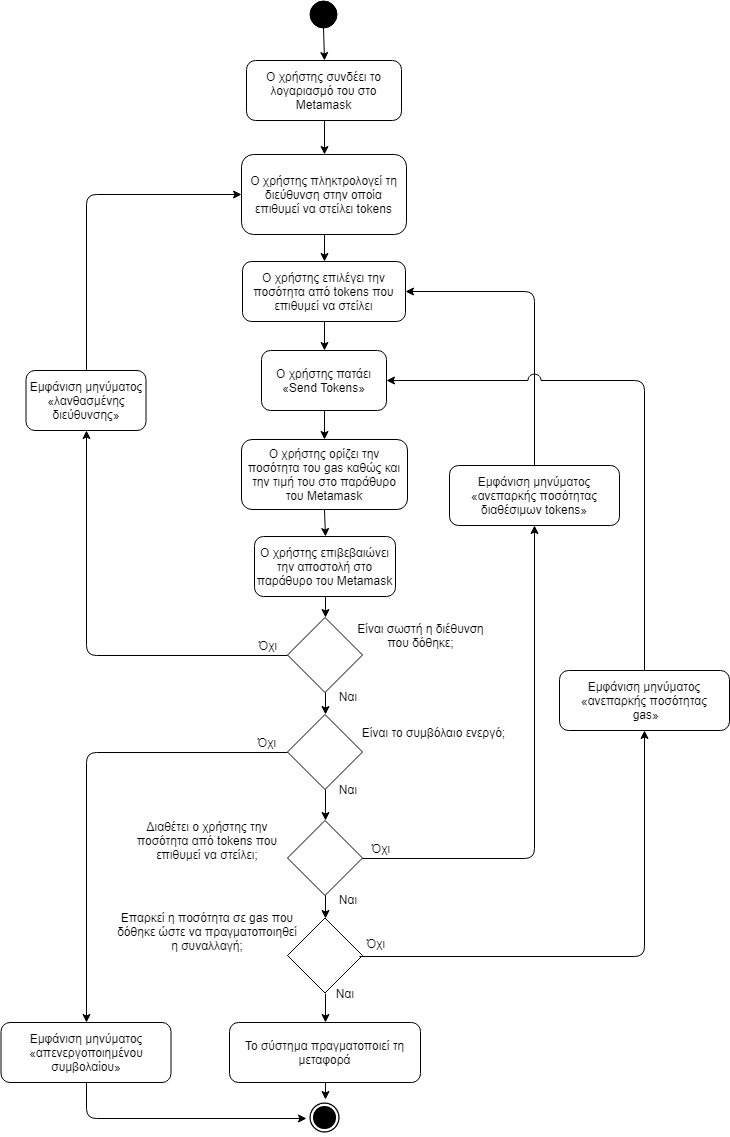

The diagram above was exported from draw.io. Its source (the exported page's mxGraphModel, read from the mxfile embedded in the PNG):
<mxGraphModel dx="1394" dy="-467" grid="1" gridSize="10" guides="1" tooltips="1" connect="1" arrows="1" fold="1" page="1" pageScale="1" pageWidth="827" pageHeight="1169" background="#ffffff" math="0" shadow="0">
  <root>
    <mxCell id="0" />
    <mxCell id="1" parent="0" />
    <mxCell id="rKWhTcDMLcOvQeOw3bwW-56" value="" style="shape=image;html=1;verticalAlign=top;verticalLabelPosition=bottom;labelBackgroundColor=#ffffff;imageAspect=0;aspect=fixed;image=https://cdn4.iconfinder.com/data/icons/ionicons/512/icon-ios7-circle-filled-128.png;fillColor=#000000;gradientColor=none;" parent="1" vertex="1">
      <mxGeometry x="397" y="2299" width="37" height="37" as="geometry" />
    </mxCell>
    <mxCell id="rKWhTcDMLcOvQeOw3bwW-57" value="" style="ellipse;whiteSpace=wrap;html=1;aspect=fixed;fillColor=#000000;gradientColor=none;" parent="1" vertex="1">
      <mxGeometry x="400" y="1200" width="27" height="27" as="geometry" />
    </mxCell>
    <mxCell id="rKWhTcDMLcOvQeOw3bwW-59" value="Ο χρήστης συνδέει το λογαριασμό του στο Metamask" style="rounded=1;whiteSpace=wrap;html=1;fillColor=#ffffff;gradientColor=none;" parent="1" vertex="1">
      <mxGeometry x="337" y="1260" width="155" height="60" as="geometry" />
    </mxCell>
    <mxCell id="rKWhTcDMLcOvQeOw3bwW-60" value="Ο χρήστης πληκτρολογεί τη διεύθυνση στην οποία επιθυμεί να στείλει tokens" style="rounded=1;whiteSpace=wrap;html=1;fillColor=#ffffff;gradientColor=none;" parent="1" vertex="1">
      <mxGeometry x="332" y="1354" width="165" height="80" as="geometry" />
    </mxCell>
    <mxCell id="rKWhTcDMLcOvQeOw3bwW-61" value="Ο χρήστης πατάει «Send Tokens»" style="rounded=1;whiteSpace=wrap;html=1;fillColor=#ffffff;gradientColor=none;" parent="1" vertex="1">
      <mxGeometry x="352" y="1550" width="125" height="60" as="geometry" />
    </mxCell>
    <mxCell id="rKWhTcDMLcOvQeOw3bwW-62" value="Ο χρήστης επιλέγει την ποσότητα από tokens που επιθυμεί να στείλει" style="rounded=1;whiteSpace=wrap;html=1;fillColor=#ffffff;gradientColor=none;" parent="1" vertex="1">
      <mxGeometry x="333" y="1461" width="163" height="60" as="geometry" />
    </mxCell>
    <mxCell id="rKWhTcDMLcOvQeOw3bwW-64" value="" style="rhombus;whiteSpace=wrap;html=1;fillColor=#ffffff;gradientColor=none;aspect=fixed;" parent="1" vertex="1">
      <mxGeometry x="378" y="2020" width="75" height="75" as="geometry" />
    </mxCell>
    <mxCell id="rKWhTcDMLcOvQeOw3bwW-65" value="Διαθέτει ο χρήστης την ποσότητα από tokens που επιθυμεί να στείλει;" style="text;html=1;strokeColor=none;fillColor=none;align=center;verticalAlign=middle;whiteSpace=wrap;rounded=0;" parent="1" vertex="1">
      <mxGeometry x="213" y="2010" width="170" height="60" as="geometry" />
    </mxCell>
    <mxCell id="rKWhTcDMLcOvQeOw3bwW-66" value="" style="endArrow=classic;html=1;exitX=0.5;exitY=1;exitDx=0;exitDy=0;entryX=0.5;entryY=0;entryDx=0;entryDy=0;" parent="1" source="rKWhTcDMLcOvQeOw3bwW-57" target="rKWhTcDMLcOvQeOw3bwW-59" edge="1">
      <mxGeometry width="50" height="50" relative="1" as="geometry">
        <mxPoint x="481.5" y="1240" as="sourcePoint" />
        <mxPoint x="643" y="1280" as="targetPoint" />
      </mxGeometry>
    </mxCell>
    <mxCell id="rKWhTcDMLcOvQeOw3bwW-67" value="" style="endArrow=classic;html=1;exitX=0.5;exitY=1;exitDx=0;exitDy=0;entryX=0.5;entryY=0;entryDx=0;entryDy=0;" parent="1" source="rKWhTcDMLcOvQeOw3bwW-59" target="rKWhTcDMLcOvQeOw3bwW-60" edge="1">
      <mxGeometry width="50" height="50" relative="1" as="geometry">
        <mxPoint x="423" y="1250" as="sourcePoint" />
        <mxPoint x="423" y="1290" as="targetPoint" />
      </mxGeometry>
    </mxCell>
    <mxCell id="rKWhTcDMLcOvQeOw3bwW-68" value="" style="endArrow=classic;html=1;exitX=0.5;exitY=1;exitDx=0;exitDy=0;entryX=0.5;entryY=0;entryDx=0;entryDy=0;" parent="1" source="rKWhTcDMLcOvQeOw3bwW-60" target="rKWhTcDMLcOvQeOw3bwW-62" edge="1">
      <mxGeometry width="50" height="50" relative="1" as="geometry">
        <mxPoint x="433" y="1260" as="sourcePoint" />
        <mxPoint x="433" y="1300" as="targetPoint" />
      </mxGeometry>
    </mxCell>
    <mxCell id="rKWhTcDMLcOvQeOw3bwW-69" value="" style="endArrow=classic;html=1;exitX=0.5;exitY=1;exitDx=0;exitDy=0;entryX=0.5;entryY=0;entryDx=0;entryDy=0;" parent="1" source="rKWhTcDMLcOvQeOw3bwW-62" target="rKWhTcDMLcOvQeOw3bwW-61" edge="1">
      <mxGeometry width="50" height="50" relative="1" as="geometry">
        <mxPoint x="443" y="1270" as="sourcePoint" />
        <mxPoint x="443" y="1310" as="targetPoint" />
      </mxGeometry>
    </mxCell>
    <mxCell id="rKWhTcDMLcOvQeOw3bwW-71" value="Ναι" style="text;html=1;strokeColor=none;fillColor=none;align=center;verticalAlign=middle;whiteSpace=wrap;rounded=0;" parent="1" vertex="1">
      <mxGeometry x="418" y="2089" width="40" height="20" as="geometry" />
    </mxCell>
    <mxCell id="rKWhTcDMLcOvQeOw3bwW-72" value="Όχι" style="text;html=1;strokeColor=none;fillColor=none;align=center;verticalAlign=middle;whiteSpace=wrap;rounded=0;" parent="1" vertex="1">
      <mxGeometry x="450.5" y="2037.5" width="40" height="20" as="geometry" />
    </mxCell>
    <mxCell id="rKWhTcDMLcOvQeOw3bwW-73" value="" style="endArrow=classic;html=1;exitX=1;exitY=0.5;exitDx=0;exitDy=0;entryX=0.5;entryY=1;entryDx=0;entryDy=0;" parent="1" source="rKWhTcDMLcOvQeOw3bwW-64" target="rKWhTcDMLcOvQeOw3bwW-74" edge="1">
      <mxGeometry width="50" height="50" relative="1" as="geometry">
        <mxPoint x="423.5" y="1640" as="sourcePoint" />
        <mxPoint x="586.5" y="1740" as="targetPoint" />
        <Array as="points">
          <mxPoint x="625" y="2058" />
        </Array>
      </mxGeometry>
    </mxCell>
    <mxCell id="rKWhTcDMLcOvQeOw3bwW-74" value="Εμφάνιση μηνύματος «ανεπαρκής ποσότητας διαθέσιμων tokens»" style="rounded=1;whiteSpace=wrap;html=1;" parent="1" vertex="1">
      <mxGeometry x="540" y="1665" width="170" height="60" as="geometry" />
    </mxCell>
    <mxCell id="rKWhTcDMLcOvQeOw3bwW-75" value="" style="endArrow=classic;html=1;exitX=0.5;exitY=0;exitDx=0;exitDy=0;entryX=1;entryY=0.5;entryDx=0;entryDy=0;" parent="1" source="rKWhTcDMLcOvQeOw3bwW-74" target="rKWhTcDMLcOvQeOw3bwW-62" edge="1">
      <mxGeometry width="50" height="50" relative="1" as="geometry">
        <mxPoint x="433.5" y="1650" as="sourcePoint" />
        <mxPoint x="433.5" y="1720" as="targetPoint" />
        <Array as="points">
          <mxPoint x="625" y="1491" />
        </Array>
      </mxGeometry>
    </mxCell>
    <mxCell id="rKWhTcDMLcOvQeOw3bwW-76" value="" style="rhombus;whiteSpace=wrap;html=1;fillColor=#ffffff;gradientColor=none;" parent="1" vertex="1">
      <mxGeometry x="378" y="1817" width="75" height="75" as="geometry" />
    </mxCell>
    <mxCell id="rKWhTcDMLcOvQeOw3bwW-79" value="Είναι σωστή η διέθυνση που δόθηκε;" style="text;html=1;strokeColor=none;fillColor=none;align=center;verticalAlign=middle;whiteSpace=wrap;rounded=0;" parent="1" vertex="1">
      <mxGeometry x="439.5" y="1804.5" width="143" height="60" as="geometry" />
    </mxCell>
    <mxCell id="rKWhTcDMLcOvQeOw3bwW-80" value="Ναι" style="text;html=1;strokeColor=none;fillColor=none;align=center;verticalAlign=middle;whiteSpace=wrap;rounded=0;" parent="1" vertex="1">
      <mxGeometry x="418" y="1886" width="40" height="20" as="geometry" />
    </mxCell>
    <mxCell id="rKWhTcDMLcOvQeOw3bwW-81" value="Όχι" style="text;html=1;strokeColor=none;fillColor=none;align=center;verticalAlign=middle;whiteSpace=wrap;rounded=0;" parent="1" vertex="1">
      <mxGeometry x="338" y="1834.5" width="40" height="20" as="geometry" />
    </mxCell>
    <mxCell id="rKWhTcDMLcOvQeOw3bwW-82" value="" style="endArrow=classic;html=1;exitX=0;exitY=0.5;exitDx=0;exitDy=0;entryX=0.5;entryY=1;entryDx=0;entryDy=0;" parent="1" source="rKWhTcDMLcOvQeOw3bwW-76" target="rKWhTcDMLcOvQeOw3bwW-83" edge="1">
      <mxGeometry width="50" height="50" relative="1" as="geometry">
        <mxPoint x="424.5" y="1790" as="sourcePoint" />
        <mxPoint x="216.5" y="1730" as="targetPoint" />
        <Array as="points">
          <mxPoint x="177" y="1855" />
        </Array>
      </mxGeometry>
    </mxCell>
    <mxCell id="rKWhTcDMLcOvQeOw3bwW-83" value="Εμφάνιση μηνύματος «λανθασμένης διεύθυνσης»" style="rounded=1;whiteSpace=wrap;html=1;" parent="1" vertex="1">
      <mxGeometry x="116.5" y="1570" width="120" height="60" as="geometry" />
    </mxCell>
    <mxCell id="rKWhTcDMLcOvQeOw3bwW-84" value="" style="endArrow=classic;html=1;exitX=0.5;exitY=0;exitDx=0;exitDy=0;entryX=0;entryY=0.5;entryDx=0;entryDy=0;" parent="1" source="rKWhTcDMLcOvQeOw3bwW-83" target="rKWhTcDMLcOvQeOw3bwW-60" edge="1">
      <mxGeometry width="50" height="50" relative="1" as="geometry">
        <mxPoint x="423.5" y="1640" as="sourcePoint" />
        <mxPoint x="424.5" y="1710" as="targetPoint" />
        <Array as="points">
          <mxPoint x="177" y="1394" />
        </Array>
      </mxGeometry>
    </mxCell>
    <mxCell id="rKWhTcDMLcOvQeOw3bwW-85" value="" style="rhombus;whiteSpace=wrap;html=1;fillColor=#ffffff;gradientColor=none;aspect=fixed;" parent="1" vertex="1">
      <mxGeometry x="378" y="2117.5" width="75" height="75" as="geometry" />
    </mxCell>
    <mxCell id="rKWhTcDMLcOvQeOw3bwW-86" value="Ναι" style="text;html=1;strokeColor=none;fillColor=none;align=center;verticalAlign=middle;whiteSpace=wrap;rounded=0;" parent="1" vertex="1">
      <mxGeometry x="415" y="2182.5" width="40" height="20" as="geometry" />
    </mxCell>
    <mxCell id="rKWhTcDMLcOvQeOw3bwW-87" value="Όχι" style="text;html=1;strokeColor=none;fillColor=none;align=center;verticalAlign=middle;whiteSpace=wrap;rounded=0;" parent="1" vertex="1">
      <mxGeometry x="446" y="2132.5" width="40" height="20" as="geometry" />
    </mxCell>
    <mxCell id="rKWhTcDMLcOvQeOw3bwW-88" value="Επαρκεί η ποσότητα σε gas που δόθηκε ώστε να πραγματοποιηθεί η συναλλαγή;" style="text;html=1;strokeColor=none;fillColor=none;align=center;verticalAlign=middle;whiteSpace=wrap;rounded=0;" parent="1" vertex="1">
      <mxGeometry x="206" y="2101" width="184" height="60" as="geometry" />
    </mxCell>
    <mxCell id="rKWhTcDMLcOvQeOw3bwW-89" value="" style="endArrow=classic;html=1;exitX=0.5;exitY=1;exitDx=0;exitDy=0;entryX=0.5;entryY=0;entryDx=0;entryDy=0;" parent="1" source="rKWhTcDMLcOvQeOw3bwW-64" target="rKWhTcDMLcOvQeOw3bwW-85" edge="1">
      <mxGeometry width="50" height="50" relative="1" as="geometry">
        <mxPoint x="120.5" y="2410" as="sourcePoint" />
        <mxPoint x="170.5" y="2360" as="targetPoint" />
      </mxGeometry>
    </mxCell>
    <mxCell id="rKWhTcDMLcOvQeOw3bwW-91" value="Ο χρήστης ορίζει την ποσότητα του gas καθώς και την τιμή του στο παράθυρο του Metamask" style="rounded=1;whiteSpace=wrap;html=1;fillColor=#ffffff;gradientColor=none;" parent="1" vertex="1">
      <mxGeometry x="332" y="1639" width="166" height="70" as="geometry" />
    </mxCell>
    <mxCell id="rKWhTcDMLcOvQeOw3bwW-92" value="" style="endArrow=classic;html=1;exitX=0.5;exitY=1;exitDx=0;exitDy=0;entryX=0.5;entryY=0;entryDx=0;entryDy=0;" parent="1" source="rKWhTcDMLcOvQeOw3bwW-61" target="rKWhTcDMLcOvQeOw3bwW-91" edge="1">
      <mxGeometry width="50" height="50" relative="1" as="geometry">
        <mxPoint x="423.5" y="1550" as="sourcePoint" />
        <mxPoint x="423.5" y="1580" as="targetPoint" />
      </mxGeometry>
    </mxCell>
    <mxCell id="rKWhTcDMLcOvQeOw3bwW-95" value="Ο χρήστης επιβεβαιώνει την αποστολή στο παράθυρο του Metamask" style="rounded=1;whiteSpace=wrap;html=1;fillColor=#ffffff;gradientColor=none;" parent="1" vertex="1">
      <mxGeometry x="345" y="1736" width="141" height="60" as="geometry" />
    </mxCell>
    <mxCell id="rKWhTcDMLcOvQeOw3bwW-96" value="" style="endArrow=classic;html=1;exitX=0.5;exitY=1;exitDx=0;exitDy=0;entryX=0.5;entryY=0;entryDx=0;entryDy=0;" parent="1" source="rKWhTcDMLcOvQeOw3bwW-91" target="rKWhTcDMLcOvQeOw3bwW-95" edge="1">
      <mxGeometry width="50" height="50" relative="1" as="geometry">
        <mxPoint x="423.5" y="1640" as="sourcePoint" />
        <mxPoint x="423.5" y="1670" as="targetPoint" />
      </mxGeometry>
    </mxCell>
    <mxCell id="rKWhTcDMLcOvQeOw3bwW-97" value="" style="endArrow=classic;html=1;exitX=0.5;exitY=1;exitDx=0;exitDy=0;entryX=0.5;entryY=0;entryDx=0;entryDy=0;" parent="1" source="rKWhTcDMLcOvQeOw3bwW-95" target="rKWhTcDMLcOvQeOw3bwW-76" edge="1">
      <mxGeometry width="50" height="50" relative="1" as="geometry">
        <mxPoint x="423.5" y="1740" as="sourcePoint" />
        <mxPoint x="423.5" y="1765" as="targetPoint" />
      </mxGeometry>
    </mxCell>
    <mxCell id="5rI-fgQtZPHb6gEdE7m5-1" value="Εμφάνιση μηνύματος «ανεπαρκής ποσότητας&lt;br&gt;&amp;nbsp;gas»" style="rounded=1;whiteSpace=wrap;html=1;" parent="1" vertex="1">
      <mxGeometry x="650" y="1870" width="170" height="60" as="geometry" />
    </mxCell>
    <mxCell id="5rI-fgQtZPHb6gEdE7m5-2" value="" style="endArrow=classic;html=1;exitX=0.1;exitY=1.175;exitDx=0;exitDy=0;entryX=0.5;entryY=1;entryDx=0;entryDy=0;exitPerimeter=0;" parent="1" source="rKWhTcDMLcOvQeOw3bwW-87" target="5rI-fgQtZPHb6gEdE7m5-1" edge="1">
      <mxGeometry width="50" height="50" relative="1" as="geometry">
        <mxPoint x="424" y="2075" as="sourcePoint" />
        <mxPoint x="424" y="2118" as="targetPoint" />
        <Array as="points">
          <mxPoint x="735" y="2156" />
        </Array>
      </mxGeometry>
    </mxCell>
    <mxCell id="5rI-fgQtZPHb6gEdE7m5-3" value="" style="endArrow=classic;html=1;exitX=0.5;exitY=0;exitDx=0;exitDy=0;entryX=1;entryY=0.5;entryDx=0;entryDy=0;jumpStyle=arc;jumpSize=13;" parent="1" source="5rI-fgQtZPHb6gEdE7m5-1" target="rKWhTcDMLcOvQeOw3bwW-61" edge="1">
      <mxGeometry width="50" height="50" relative="1" as="geometry">
        <mxPoint x="434" y="2085" as="sourcePoint" />
        <mxPoint x="434" y="2128" as="targetPoint" />
        <Array as="points">
          <mxPoint x="735" y="1580" />
        </Array>
      </mxGeometry>
    </mxCell>
    <mxCell id="5rI-fgQtZPHb6gEdE7m5-4" value="Το σύστημα πραγματοποιεί τη μεταφορά" style="rounded=1;whiteSpace=wrap;html=1;fillColor=#ffffff;gradientColor=none;" parent="1" vertex="1">
      <mxGeometry x="320" y="2222" width="191" height="60" as="geometry" />
    </mxCell>
    <mxCell id="5rI-fgQtZPHb6gEdE7m5-5" value="" style="endArrow=classic;html=1;exitX=0.5;exitY=1;exitDx=0;exitDy=0;entryX=0.5;entryY=0;entryDx=0;entryDy=0;" parent="1" source="rKWhTcDMLcOvQeOw3bwW-85" target="5rI-fgQtZPHb6gEdE7m5-4" edge="1">
      <mxGeometry width="50" height="50" relative="1" as="geometry">
        <mxPoint x="424" y="2075" as="sourcePoint" />
        <mxPoint x="424" y="2118" as="targetPoint" />
      </mxGeometry>
    </mxCell>
    <mxCell id="5rI-fgQtZPHb6gEdE7m5-6" value="" style="endArrow=classic;html=1;exitX=0.5;exitY=1;exitDx=0;exitDy=0;entryX=0.5;entryY=0;entryDx=0;entryDy=0;" parent="1" source="5rI-fgQtZPHb6gEdE7m5-4" target="rKWhTcDMLcOvQeOw3bwW-56" edge="1">
      <mxGeometry width="50" height="50" relative="1" as="geometry">
        <mxPoint x="434" y="2085" as="sourcePoint" />
        <mxPoint x="434" y="2128" as="targetPoint" />
      </mxGeometry>
    </mxCell>
    <mxCell id="0apQRLMyX3DpUsLNV5UC-1" value="Εμφάνιση μηνύματος «απενεργοποιημένου συμβολαίου»" style="rounded=1;whiteSpace=wrap;html=1;" vertex="1" parent="1">
      <mxGeometry x="91.5" y="2222" width="170" height="60" as="geometry" />
    </mxCell>
    <mxCell id="0apQRLMyX3DpUsLNV5UC-4" value="" style="rhombus;whiteSpace=wrap;html=1;fillColor=#ffffff;gradientColor=none;" vertex="1" parent="1">
      <mxGeometry x="378" y="1914" width="75" height="75" as="geometry" />
    </mxCell>
    <mxCell id="0apQRLMyX3DpUsLNV5UC-5" value="" style="endArrow=classic;html=1;exitX=0.5;exitY=1;exitDx=0;exitDy=0;entryX=0.5;entryY=0;entryDx=0;entryDy=0;" edge="1" parent="1" source="rKWhTcDMLcOvQeOw3bwW-76" target="0apQRLMyX3DpUsLNV5UC-4">
      <mxGeometry width="50" height="50" relative="1" as="geometry">
        <mxPoint x="390" y="1920" as="sourcePoint" />
        <mxPoint x="440" y="1930" as="targetPoint" />
      </mxGeometry>
    </mxCell>
    <mxCell id="0apQRLMyX3DpUsLNV5UC-7" value="" style="endArrow=classic;html=1;exitX=0.5;exitY=1;exitDx=0;exitDy=0;entryX=0.5;entryY=0;entryDx=0;entryDy=0;" edge="1" parent="1" source="0apQRLMyX3DpUsLNV5UC-4" target="rKWhTcDMLcOvQeOw3bwW-64">
      <mxGeometry width="50" height="50" relative="1" as="geometry">
        <mxPoint x="436" y="2115" as="sourcePoint" />
        <mxPoint x="470" y="2010" as="targetPoint" />
      </mxGeometry>
    </mxCell>
    <mxCell id="0apQRLMyX3DpUsLNV5UC-9" value="Είναι το συμβόλαιο ενεργό;" style="text;html=1;strokeColor=none;fillColor=none;align=center;verticalAlign=middle;whiteSpace=wrap;rounded=0;" vertex="1" parent="1">
      <mxGeometry x="434" y="1911.5" width="179" height="40" as="geometry" />
    </mxCell>
    <mxCell id="0apQRLMyX3DpUsLNV5UC-10" value="Ναι" style="text;html=1;strokeColor=none;fillColor=none;align=center;verticalAlign=middle;whiteSpace=wrap;rounded=0;" vertex="1" parent="1">
      <mxGeometry x="418" y="1979" width="40" height="20" as="geometry" />
    </mxCell>
    <mxCell id="0apQRLMyX3DpUsLNV5UC-11" value="Όχι" style="text;html=1;strokeColor=none;fillColor=none;align=center;verticalAlign=middle;whiteSpace=wrap;rounded=0;" vertex="1" parent="1">
      <mxGeometry x="337" y="1931.5" width="40" height="20" as="geometry" />
    </mxCell>
    <mxCell id="0apQRLMyX3DpUsLNV5UC-12" value="" style="endArrow=classic;html=1;exitX=0;exitY=0.5;exitDx=0;exitDy=0;entryX=0.5;entryY=0;entryDx=0;entryDy=0;" edge="1" parent="1" source="0apQRLMyX3DpUsLNV5UC-4" target="0apQRLMyX3DpUsLNV5UC-1">
      <mxGeometry width="50" height="50" relative="1" as="geometry">
        <mxPoint x="230" y="1970" as="sourcePoint" />
        <mxPoint x="280" y="1920" as="targetPoint" />
        <Array as="points">
          <mxPoint x="177" y="1952" />
        </Array>
      </mxGeometry>
    </mxCell>
    <mxCell id="0apQRLMyX3DpUsLNV5UC-13" value="" style="endArrow=classic;html=1;exitX=0.5;exitY=1;exitDx=0;exitDy=0;entryX=0;entryY=0.5;entryDx=0;entryDy=0;" edge="1" parent="1" source="0apQRLMyX3DpUsLNV5UC-1" target="rKWhTcDMLcOvQeOw3bwW-56">
      <mxGeometry width="50" height="50" relative="1" as="geometry">
        <mxPoint x="230" y="2220" as="sourcePoint" />
        <mxPoint x="280" y="2170" as="targetPoint" />
        <Array as="points">
          <mxPoint x="177" y="2318" />
        </Array>
      </mxGeometry>
    </mxCell>
  </root>
</mxGraphModel>